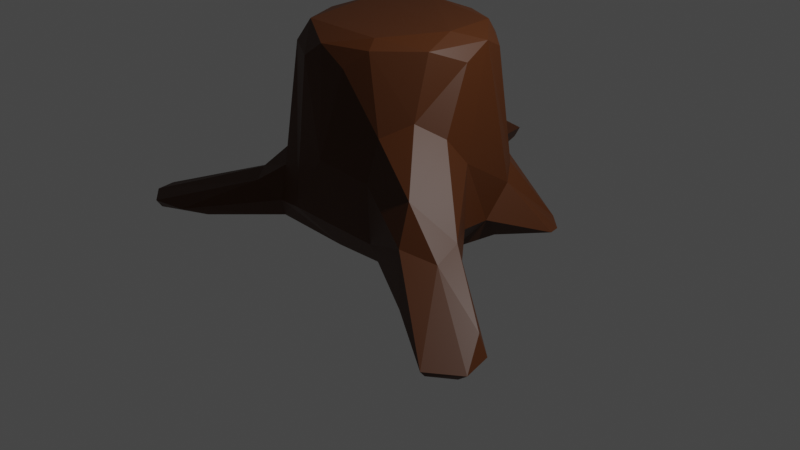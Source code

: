 # Source: FinishedStump2.blend  (saved by Blender 3.1.7; exported with 4.5.12 LTS)
import bpy
from mathutils import Matrix  # noqa: F401  (used for matrix-valued properties, if any)

bpy.ops.wm.read_factory_settings(use_empty=True)
scene = bpy.context.scene
scene.name = 'Scene'

# ---- collections
col_collection = bpy.data.collections.new('Collection'); scene.collection.children.link(col_collection)

# ---- materials (node trees are filled in below, after node groups)
mat_material_001 = bpy.data.materials.new('Material.001')
mat_material_001.use_transparent_shadow = False

# ---- material node trees
mat_material_001.use_nodes = True; mat_material_001.node_tree.nodes.clear()
_N = mat_material_001.node_tree.nodes; _L = mat_material_001.node_tree.links
n0 = _N.new('ShaderNodeBsdfPrincipled'); n0.name = 'Principled BSDF'; n0.location = (10, 300)
n0.distribution = 'GGX'
n0.subsurface_method = 'RANDOM_WALK_SKIN'
n0.inputs[0].default_value = (0.06998, 0.01949, 0.003032, 1.0)
n0.inputs[3].default_value = 1.45
n0.inputs[13].default_value = 0.3543
n0.inputs[27].default_value = (0.0, 0.0, 0.0, 1.0)
n0.inputs[28].default_value = 1.0
n1 = _N.new('ShaderNodeOutputMaterial'); n1.name = 'Material Output'; n1.location = (300, 300)
_L.new(n0.outputs[0], n1.inputs[0])
n1.is_active_output = True

# ---- world
world_world = bpy.data.worlds.new('World'); scene.world = world_world
world_world.use_nodes = True; world_world.node_tree.nodes.clear()
_N = world_world.node_tree.nodes; _L = world_world.node_tree.links
n0 = _N.new('ShaderNodeOutputWorld'); n0.name = 'World Output'; n0.location = (300, 300)
n1 = _N.new('ShaderNodeBackground'); n1.name = 'Background'; n1.location = (10, 300)
n1.inputs[0].default_value = (0.05088, 0.05088, 0.05088, 1.0)
_L.new(n1.outputs[0], n0.inputs[0])
n0.is_active_output = True
world_world.color = (0.05088, 0.05088, 0.05088)
world_world.use_sun_shadow = False
world_world.sun_shadow_jitter_overblur = 0.0

# ---- cameras
cam_camera = bpy.data.cameras.new('Camera')
cam_camera.clip_end = 100.0
cam_camera.ortho_scale = 7.314

# ---- lights
light_light = bpy.data.lights.new('Light', 'POINT')
light_light.transmission_factor = 0.0
light_light.energy = 1000.0
light_light.shadow_soft_size = 0.1
light_light.shadow_maximum_resolution = 0.006
light_light.use_absolute_resolution = True

# ---- meshes
me_cylinder = bpy.data.meshes.new('Cylinder')
me_cylinder.from_pydata([(-0.6127, 2.452, 0.04554), (0.4567, 0.8372, 1.88), (0.985, 0.3428, 0.06503), (0.8766, 0.2663, 2.007), (0.4373, -0.7699, 2.025), (-1.111, -0.6189, 0.08123), (-0.9093, -0.288, 1.842), (-0.9067, 0.2869, 1.849), (0.6805, -0.01285, 2.104), (0.566, 0.6116, 2.074), (-0.2757, 1.594, 0.8734), (-0.7798, 1.608, 0.6113), (-0.1005, 1.16, 0.09478), (-0.6114, 1.154, 0.09706), (-0.02233, 1.105, 1.316), (0.6453, 0.893, 0.6701), (1.031, 0.4478, 0.6044), (1.209, -0.321, 0.431), (0.6684, -1.019, 0.914), (0.6846, -0.8906, 1.317), (0.05068, -1.04, 0.9638), (-0.6588, -0.8992, 0.6574), (-1.031, -0.376, 0.6735), (-1.006, 0.3387, 0.3966), (-0.7663, 0.8577, 0.8797), (-0.6, 0.9756, 1.293), (-1.894, -1.589, 0.001506), (-2.132, -1.289, 0.1053), (0.7612, -0.8876, 0.0955), (1.408, -1.329, 0.6656), (1.684, -0.9169, 0.6777), (1.077, -0.4415, 1.3), (2.221, -1.818, 0.03376), (2.222, -1.87, 0.0972), (1.368, 0.7381, 0.0919), (-2.078, -1.302, 0.02608), (-1.335, -1.401, 0.04367), (-0.732, -0.8795, 0.08267), (0.5624, 0.4236, 0.004335), (0.4961, 0.8158, 0.07346), (0.7986, -0.4003, 2.022), (-0.05297, -0.9004, 2.016), (0.7666, 0.5561, 1.867), (0.5471, -0.384, 0.003628), (0.9415, -0.1741, 0.09093), (-0.8955, -0.06243, 2.022), (0.104, -0.8716, 0.05618), (0.2537, -0.9145, 1.856), (-0.8174, -0.6523, 0.01792), (-0.7446, 0.3438, 2.088), (-0.2839, -0.9082, 1.855), (-0.6736, -0.6832, 1.865), (-0.8478, 0.3588, 0.1016), (0.09207, 0.8828, 2.025), (-0.5961, 1.76, 0.6324), (-0.3054, 0.7027, 0.001151), (0.3631, -0.6367, 2.099), (-0.5598, -0.604, 2.082), (-0.3418, 0.7657, 2.084), (2.387, -1.613, -0.01142), (-2.073, -1.506, 0.119), (-0.5757, 2.494, 0.1544), (-0.9409, 2.349, 0.2474), (-0.3355, 1.814, 0.5424), (-0.8412, 2.378, -0.006627), (-0.4633, 1.473, 0.9898), (-1.862, -1.669, 0.1081), (-0.3281, 1.014, 1.44), (-1.086, -0.1752, 0.343), (-0.8787, -0.6576, 0.7505), (-0.33, -1.035, 0.357), (0.872, -0.6398, 1.441), (1.504, -0.8146, 0.09693), (1.097, -0.192, 1.007), (0.8843, 0.6446, 0.7187), (0.2001, 1.081, 0.8877), (-0.6903, 0.6398, 1.9), (0.078, 1.201, 0.3728), (0.4487, 0.9751, 0.3187), (-0.7355, 1.03, 0.3797), (1.068, 0.1227, 0.3236), (0.9389, -0.05898, 1.884), (0.6919, -1.011, 0.3269), (-0.6493, -0.9738, 0.3016), (1.283, -1.095, 0.9837), (1.741, -1.206, 0.5981), (1.522, -0.679, 0.3606), (2.487, -1.617, 0.0685), (1.291, 0.9275, 0.04596), (1.134, 1.052, 0.08243), (-1.231, -0.7257, 0.4233), (-0.9178, -1.063, 0.4582), (-1.061, -0.8722, 0.5069), (-1.489, -1.615, 0.1217), (-1.341, -0.7122, 0.226), (2.318, -1.309, 0.2524), (1.623, -1.527, 0.2597), (2.421, -1.315, 0.07867), (-0.2221, 1.71, 0.3225), (-1.08, 2.201, 0.09165), (-0.9548, 2.425, 0.08197)], [], [(13, 64, 55), (38, 43, 48), (80, 44, 2), (43, 46, 48), (45, 49, 7), (28, 82, 46), (20, 70, 82), (57, 51, 50, 41), (46, 83, 37), (94, 35, 27), (68, 52, 5), (23, 24, 79), (52, 79, 13), (55, 52, 13), (55, 38, 48), (9, 58, 8), (57, 56, 8), (49, 57, 8), (58, 49, 8), (7, 76, 24), (24, 76, 25), (41, 50, 20), (4, 47, 19), (81, 71, 31), (40, 71, 81), (40, 4, 71), (71, 4, 19), (3, 81, 73), (73, 81, 31), (53, 1, 14), (24, 23, 7), (6, 68, 22), (51, 69, 21), (72, 59, 43), (73, 16, 3), (1, 15, 75), (76, 67, 25), (67, 53, 14), (65, 10, 54), (75, 10, 14), (24, 25, 11), (77, 12, 98), (99, 62, 100), (0, 61, 98), (36, 93, 26), (60, 66, 91), (84, 29, 85), (82, 29, 18), (28, 96, 82), (73, 31, 30), (97, 87, 59), (32, 33, 96), (85, 33, 87), (85, 87, 95), (16, 34, 88), (2, 34, 80), (5, 48, 35), (83, 91, 93), (37, 93, 36), (5, 94, 68), (94, 27, 90), (30, 85, 95), (96, 33, 29), (59, 32, 28), (98, 61, 63), (79, 11, 99), (64, 0, 12), (12, 39, 38), (42, 9, 3), (42, 1, 9), (55, 64, 12), (2, 43, 38), (40, 8, 56), (4, 40, 56), (80, 17, 44), (2, 44, 43), (45, 6, 51, 57), (41, 56, 57), (71, 84, 31), (71, 19, 84), (28, 46, 43), (45, 57, 49), (18, 20, 82), (46, 82, 70), (81, 3, 40), (3, 9, 8), (40, 3, 8), (70, 83, 46), (70, 21, 83), (37, 48, 46), (47, 4, 41), (41, 4, 56), (5, 55, 48), (39, 12, 77, 78), (52, 68, 23), (5, 52, 55), (76, 49, 58), (76, 7, 49), (23, 79, 52), (1, 53, 9), (53, 58, 9), (64, 99, 100), (12, 38, 55), (69, 51, 6, 22), (77, 75, 78), (78, 75, 15), (39, 78, 89), (78, 15, 89), (6, 45, 68), (68, 45, 7), (47, 41, 20), (79, 24, 11), (68, 7, 23), (70, 50, 51, 21), (50, 70, 20), (20, 18, 19, 47), (74, 15, 1, 42), (43, 44, 72), (43, 59, 28), (73, 17, 80), (16, 73, 80), (74, 42, 3, 16), (11, 25, 65, 54), (14, 1, 75), (76, 58, 67), (67, 58, 53), (10, 75, 77, 63), (54, 10, 63), (65, 67, 14, 10), (67, 65, 25), (0, 64, 100, 61), (77, 98, 63), (100, 62, 61), (35, 26, 60, 27), (99, 11, 62), (26, 66, 60), (30, 31, 84, 85), (93, 91, 66), (26, 93, 66), (35, 48, 26), (48, 36, 26), (72, 44, 17, 86), (82, 96, 29), (84, 19, 18, 29), (86, 17, 30), (32, 59, 87, 33), (17, 73, 30), (34, 2, 38, 88), (97, 95, 87), (89, 88, 38, 39), (89, 15, 74, 16), (92, 91, 21, 69), (16, 88, 89), (80, 34, 16), (37, 36, 48), (90, 92, 69, 22), (60, 92, 90, 27), (90, 22, 68, 94), (92, 60, 91), (83, 21, 91), (37, 83, 93), (95, 97, 86, 30), (5, 35, 94), (85, 29, 33), (28, 32, 96), (72, 86, 97), (62, 54, 63, 61), (72, 97, 59), (12, 0, 98), (11, 54, 62), (13, 79, 99), (13, 99, 64)])
_uv = me_cylinder.uv_layers.new(name='UVMap')
_uv.uv.foreach_set('vector', [0.6089, 0.4442, 0.6781, 0.4666, 0.6886, 0.392, 0.8748, 0.3518, 0.8829, 0.1823, 0.6018, 0.1407, 0.7647, 0.5865, 0.7277, 0.5, 0.8, 0.5, 0.8829, 0.1823, 0.7832, 0.03478, 0.6018, 0.1407, 0.2675, 0.9851, 0.1873, 0.9971, 0.2, 0.9572, 0.6, 0.5, 0.5824, 0.5811, 0.5226, 0.5, 0.5039, 0.7235, 0.4712, 0.6258, 0.5824, 0.5811, 0.381, 0.998, 0.3757, 0.9593, 0.45, 0.9585, 0.4857, 0.9864, 0.5226, 0.5, 0.4127, 0.5801, 0.4, 0.5, 0.3, 0.5797, 0.3, 0.5, 0.3165, 0.5868, 0.2798, 0.6005, 0.1866, 0.5, 0.3, 0.5, 0.2, 0.5982, 0.1223, 0.7102, 0.1126, 0.5811, 0.1866, 0.5, 0.1126, 0.5811, 0.1, 0.5, 0.6886, 0.392, 0.5376, 0.3389, 0.6089, 0.4442, 0.6886, 0.392, 0.8748, 0.3518, 0.6018, 0.1407, 0.3946, 0.413, 0.1072, 0.4148, 0.4523, 0.2406, 0.1085, 0.08934, 0.3561, 0.06737, 0.4523, 0.2406, 0.03441, 0.2717, 0.1085, 0.08934, 0.4523, 0.2406, 0.1072, 0.4148, 0.03441, 0.2717, 0.4523, 0.2406, 0.2, 0.9572, 0.1271, 0.9644, 0.1223, 0.7102, 0.1223, 0.7102, 0.1271, 0.9644, 0.09717, 0.8318, 0.4857, 0.9864, 0.45, 0.9585, 0.5039, 0.7235, 0.5814, 0.9916, 0.55, 0.959, 0.6, 0.8366, 0.7421, 0.9589, 0.65, 0.872, 0.6977, 0.8327, 0.6765, 0.9922, 0.65, 0.872, 0.7421, 0.9589, 0.6765, 0.9922, 0.5814, 0.9916, 0.65, 0.872, 0.65, 0.872, 0.5814, 0.9916, 0.6, 0.8366, 0.7875, 0.9811, 0.7421, 0.9589, 0.7256, 0.7598, 0.7256, 0.7598, 0.7421, 0.9589, 0.6977, 0.8327, 0.9822, 0.9964, 0.9238, 0.9604, 1.0, 0.8384, 0.1223, 0.7102, 0.2, 0.5982, 0.2, 0.9572, 0.3, 0.9554, 0.2798, 0.6005, 0.3, 0.6749, 0.3757, 0.9593, 0.35, 0.6967, 0.4, 0.6711, 0.9783, 0.1758, 0.9528, 0.1408, 0.8829, 0.1823, 0.7256, 0.7598, 0.8036, 0.6658, 0.7875, 0.9811, 0.9238, 0.9604, 0.9, 0.6795, 0.9668, 0.7232, 0.1271, 0.9644, 0.04972, 0.8722, 0.09717, 0.8318, 0.04972, 0.8722, -7.451e-08, 0.9974, -7.451e-08, 0.8384, 0.04695, 0.8114, -7.451e-08, 0.7951, 0.04943, 0.6887, 0.9668, 0.7232, 1.0, 0.795, 1.0, 0.8384, 0.1223, 0.7102, 0.09717, 0.8318, 0.08628, 0.6834, 0.9845, 0.5936, 1.0, 0.5, 0.9991, 0.5804, 0.09941, 0.5499, 0.07924, 0.6558, 0.08514, 0.5559, 1.0, 0.4998, 1.0, 0.6027, 0.9991, 0.5804, 0.4, 0.5, 0.3979, 0.5788, 0.3843, 0.5, 0.35, 0.5922, 0.3812, 0.5934, 0.3875, 0.6416, 0.6334, 0.8002, 0.6079, 0.6963, 0.65, 0.6722, 0.5824, 0.5811, 0.6079, 0.6963, 0.5848, 0.7352, 0.6, 0.5, 0.6004, 0.5801, 0.5824, 0.5811, 0.7256, 0.7598, 0.6977, 0.8327, 0.6905, 0.702, 0.6979, 0.5628, 0.6708, 0.5815, 0.6712, 0.5, 0.6, 0.5, 0.6159, 0.5814, 0.6004, 0.5801, 0.65, 0.6722, 0.6159, 0.5814, 0.6708, 0.5815, 0.65, 0.6722, 0.6708, 0.5815, 0.6884, 0.6429, 0.8036, 0.6658, 0.8081, 0.5382, 0.85, 0.5256, 0.8, 0.5, 0.8081, 0.5382, 0.7647, 0.5865, 0.5217, 0.1758, 0.6018, 0.1407, 0.5217, 0.1758, 0.4127, 0.5801, 0.3875, 0.6416, 0.3979, 0.5788, 0.4, 0.5, 0.3979, 0.5788, 0.4, 0.5, 0.3, 0.5, 0.3, 0.5797, 0.2798, 0.6005, 0.3, 0.5797, 0.3165, 0.5868, 0.3093, 0.6467, 0.6905, 0.702, 0.65, 0.6722, 0.6884, 0.6429, 0.6004, 0.5801, 0.6159, 0.5814, 0.6079, 0.6963, 0.9528, 0.1408, 0.8911, 0.05584, 0.8911, 0.05584, 0.9991, 0.5804, 1.0, 0.6027, 1.0, 0.6612, 0.1126, 0.5811, 0.08628, 0.6834, 0.09941, 0.5499, 0.6781, 0.4666, 0.7488, 0.4896, 0.75, 0.49, 0.75, 0.49, 0.8649, 0.4527, 0.8748, 0.3518, 0.85, 0.9615, 0.8811, 0.9978, 0.7875, 0.9811, 0.85, 0.9615, 0.9238, 0.9604, 0.8811, 0.9978, 0.6886, 0.392, 0.6781, 0.4666, 0.75, 0.49, 0.9783, 0.3242, 0.8829, 0.1823, 0.8748, 0.3518, 0.6765, 0.9922, 0.7366, 1.0, 0.5839, 1.0, 0.5814, 0.9916, 0.6765, 0.9922, 0.5839, 1.0, 0.7647, 0.5865, 0.7156, 0.6012, 0.7277, 0.5, 0.9783, 0.3242, 0.9783, 0.2169, 0.8829, 0.1823, 0.2675, 0.9851, 0.3, 0.9554, 0.3757, 0.9593, 0.381, 0.998, 0.4857, 0.9864, 0.5839, 1.0, 0.381, 0.998, 0.65, 0.872, 0.6334, 0.8002, 0.6977, 0.8327, 0.65, 0.872, 0.6, 0.8366, 0.6334, 0.8002, 0.8911, 0.05584, 0.7832, 0.03478, 0.8829, 0.1823, 0.2675, 0.9851, 0.381, 0.998, 0.1873, 0.9971, 0.5848, 0.7352, 0.5039, 0.7235, 0.5824, 0.5811, 0.5226, 0.5, 0.5824, 0.5811, 0.4712, 0.6258, 0.7421, 0.9589, 0.7875, 0.9811, 0.6765, 0.9922, 0.7875, 0.9811, 0.8811, 0.9978, 0.7366, 1.0, 0.6765, 0.9922, 0.7875, 0.9811, 0.7366, 1.0, 0.4712, 0.6258, 0.4127, 0.5801, 0.5226, 0.5, 0.4712, 0.6258, 0.4, 0.6711, 0.4127, 0.5801, 0.6089, 0.05584, 0.6018, 0.1407, 0.7832, 0.03478, 0.55, 0.959, 0.5814, 0.9916, 0.4857, 0.9864, 0.4857, 0.9864, 0.5814, 0.9916, 0.5839, 1.0, 0.5217, 0.1758, 0.6886, 0.392, 0.6018, 0.1407, 0.9186, 0.5, 1.0, 0.5, 0.9845, 0.5936, 0.9352, 0.5808, 0.1866, 0.5, 0.2798, 0.6005, 0.2, 0.5982, 0.5217, 0.1758, 0.5376, 0.3389, 0.6886, 0.392, 0.1271, 0.9644, 0.1873, 0.9971, 0.06956, 0.9958, 0.1271, 0.9644, 0.2, 0.9572, 0.1873, 0.9971, 0.2, 0.5982, 0.1126, 0.5811, 0.1866, 0.5, 0.9238, 0.9604, 0.9822, 0.9964, 0.8811, 0.9978, 0.9822, 0.9964, 1.0, 1.0, 0.8811, 0.9978, 0.6781, 0.4666, 0.5994, 0.4411, 0.6089, 0.4442, 0.75, 0.49, 0.8748, 0.3518, 0.6886, 0.392, 0.35, 0.6967, 0.3757, 0.9593, 0.3, 0.9554, 0.3, 0.6749, 0.9845, 0.5936, 0.9668, 0.7232, 0.9352, 0.5808, 0.9352, 0.5808, 0.9668, 0.7232, 0.9, 0.6795, 0.9186, 0.5, 0.9352, 0.5808, 0.8928, 0.5311, 0.9352, 0.5808, 0.9, 0.6795, 0.8928, 0.5311, 0.3, 0.9554, 0.2675, 0.9851, 0.2798, 0.6005, 0.2798, 0.6005, 0.2675, 0.9851, 0.2, 0.9572, 0.55, 0.959, 0.4857, 0.9864, 0.5039, 0.7235, 0.1126, 0.5811, 0.1223, 0.7102, 0.08628, 0.6834, 0.2798, 0.6005, 0.2, 0.9572, 0.2, 0.5982, 0.4712, 0.6258, 0.45, 0.9585, 0.3757, 0.9593, 0.4, 0.6711, 0.45, 0.9585, 0.4712, 0.6258, 0.5039, 0.7235, 0.5039, 0.7235, 0.5848, 0.7352, 0.6, 0.8366, 0.55, 0.959, 0.85, 0.6971, 0.9, 0.6795, 0.9238, 0.9604, 0.85, 0.9615, 0.8829, 0.1823, 0.9783, 0.2169, 0.9783, 0.1758, 0.8829, 0.1823, 0.9528, 0.1408, 0.8911, 0.05584, 0.7256, 0.7598, 0.7156, 0.6012, 0.7647, 0.5865, 0.8036, 0.6658, 0.7256, 0.7598, 0.7647, 0.5865, 0.85, 0.6971, 0.85, 0.9615, 0.7875, 0.9811, 0.8036, 0.6658, 0.08628, 0.6834, 0.09717, 0.8318, 0.04695, 0.8114, 0.04943, 0.6887, 1.0, 0.8384, 0.9238, 0.9604, 0.9668, 0.7232, 0.1271, 0.9644, 0.06956, 0.9958, 0.04972, 0.8722, 0.04972, 0.8722, 0.06956, 0.9958, -7.451e-08, 0.9974, 1.0, 0.795, 0.9668, 0.7232, 0.9845, 0.5936, 1.0, 0.6612, 0.04943, 0.6887, -7.451e-08, 0.7951, 0.001139, 0.6616, 0.04695, 0.8114, 0.04972, 0.8722, -7.451e-08, 0.8384, -7.451e-08, 0.7951, 0.04972, 0.8722, 0.04695, 0.8114, 0.09717, 0.8318, -7.451e-08, 0.5, 0.05, 0.5, 0.08514, 0.5559, 0.0004756, 0.6031, 0.9845, 0.5936, 0.9991, 0.5804, 1.0, 0.6612, 0.08514, 0.5559, 0.07924, 0.6558, 0.0004756, 0.6031, 0.3, 0.5, 0.3843, 0.5, 0.35, 0.5922, 0.3165, 0.5868, 0.09941, 0.5499, 0.08628, 0.6834, 0.07924, 0.6558, 0.3843, 0.5, 0.3812, 0.5934, 0.35, 0.5922, 0.6905, 0.702, 0.6977, 0.8327, 0.6334, 0.8002, 0.65, 0.6722, 0.3979, 0.5788, 0.3875, 0.6416, 0.3812, 0.5934, 0.3843, 0.5, 0.3979, 0.5788, 0.3812, 0.5934, 0.5217, 0.1758, 0.6018, 0.1407, 0.5952, 0.07467, 0.6018, 0.1407, 0.6089, 0.05584, 0.5952, 0.07467, 0.7, 0.5, 0.7277, 0.5, 0.7156, 0.6012, 0.7014, 0.581, 0.5824, 0.5811, 0.6004, 0.5801, 0.6079, 0.6963, 0.6334, 0.8002, 0.6, 0.8366, 0.5848, 0.7352, 0.6079, 0.6963, 0.7014, 0.581, 0.7156, 0.6012, 0.6905, 0.702, 0.6, 0.5, 0.6712, 0.5, 0.6708, 0.5815, 0.6159, 0.5814, 0.7156, 0.6012, 0.7256, 0.7598, 0.6905, 0.702, 0.9783, 0.3242, 0.9783, 0.3242, 0.8748, 0.3518, 0.9347, 0.3842, 0.6979, 0.5628, 0.6884, 0.6429, 0.6708, 0.5815, 0.8911, 0.4442, 0.9347, 0.3842, 0.8748, 0.3518, 0.8649, 0.4527, 0.8928, 0.5311, 0.9, 0.6795, 0.85, 0.6971, 0.8036, 0.6658, 0.35, 0.6598, 0.3875, 0.6416, 0.4, 0.6711, 0.35, 0.6967, 0.8036, 0.6658, 0.85, 0.5256, 0.8928, 0.5311, 0.7647, 0.5865, 0.8081, 0.5382, 0.8036, 0.6658, 0.6089, 0.05584, 0.6089, 0.05584, 0.6018, 0.1407, 0.3093, 0.6467, 0.35, 0.6598, 0.35, 0.6967, 0.3, 0.6749, 0.35, 0.5922, 0.35, 0.6598, 0.3093, 0.6467, 0.3165, 0.5868, 0.3093, 0.6467, 0.3, 0.6749, 0.2798, 0.6005, 0.3, 0.5797, 0.35, 0.6598, 0.35, 0.5922, 0.3875, 0.6416, 0.4127, 0.5801, 0.4, 0.6711, 0.3875, 0.6416, 0.4, 0.5, 0.4127, 0.5801, 0.3979, 0.5788, 0.6884, 0.6429, 0.6979, 0.5628, 0.7014, 0.581, 0.6905, 0.702, 0.3, 0.5, 0.3, 0.5, 0.3, 0.5797, 0.65, 0.6722, 0.6079, 0.6963, 0.6159, 0.5814, 0.6, 0.5, 0.6, 0.5, 0.6004, 0.5801, 0.7, 0.5, 0.7014, 0.581, 0.6979, 0.5628, 0.07924, 0.6558, 0.04943, 0.6887, 0.001139, 0.6616, 0.0004756, 0.6031, 0.9783, 0.1758, 0.9783, 0.1758, 0.9528, 0.1408, 1.0, 0.5, 1.0, 0.4998, 0.9991, 0.5804, 0.08628, 0.6834, 0.04943, 0.6887, 0.07924, 0.6558, 0.1, 0.5, 0.1126, 0.5811, 0.09941, 0.5499, 0.6089, 0.4442, 0.5994, 0.4411, 0.6781, 0.4666])
me_cylinder.materials.append(mat_material_001)
me_cylinder.use_remesh_fix_poles = True
me_cylinder.use_remesh_preserve_attributes = False
me_cylinder.update()

# ---- objects
ob_light = bpy.data.objects.new('Light', light_light)
ob_camera = bpy.data.objects.new('Camera', cam_camera)
ob_cylinder = bpy.data.objects.new('Cylinder', me_cylinder)

# ---- transforms, parenting, visibility, modifiers, constraints
ob_light.location = (4.076, 1.005, 5.904)
ob_light.rotation_euler = (0.6503, 0.05522, 1.866)
ob_light.lock_rotations_4d = False
ob_light.empty_display_type = 'ARROWS'
ob_light.color = (0.0, 0.0, 0.0, 0.0)
ob_light.lineart.crease_threshold = 0.0
ob_camera.location = (7.359, -6.926, 4.958)
ob_camera.rotation_euler = (1.109, 0.0, 0.8149)
ob_camera.lock_rotations_4d = False
ob_camera.empty_display_type = 'ARROWS'
ob_camera.color = (0.0, 0.0, 0.0, 0.0)
ob_camera.display_type = 'WIRE'
ob_camera.lineart.crease_threshold = 0.0
ob_cylinder.location = (0.0, 0.0, 0.0)

# ---- collection membership
col_collection.objects.link(ob_light)
col_collection.objects.link(ob_camera)
col_collection.objects.link(ob_cylinder)

# ---- scene / render settings (as saved in the file)
scene.camera = ob_camera
scene.frame_start = 1; scene.frame_end = 250; scene.frame_set(1)
scene.render.engine = 'BLENDER_EEVEE_NEXT'
scene.cycles.sampling_pattern = 'TABULATED_SOBOL'
scene.cycles.use_light_tree = False
scene.view_settings.view_transform = 'Filmic'
bpy.context.view_layer.update()
